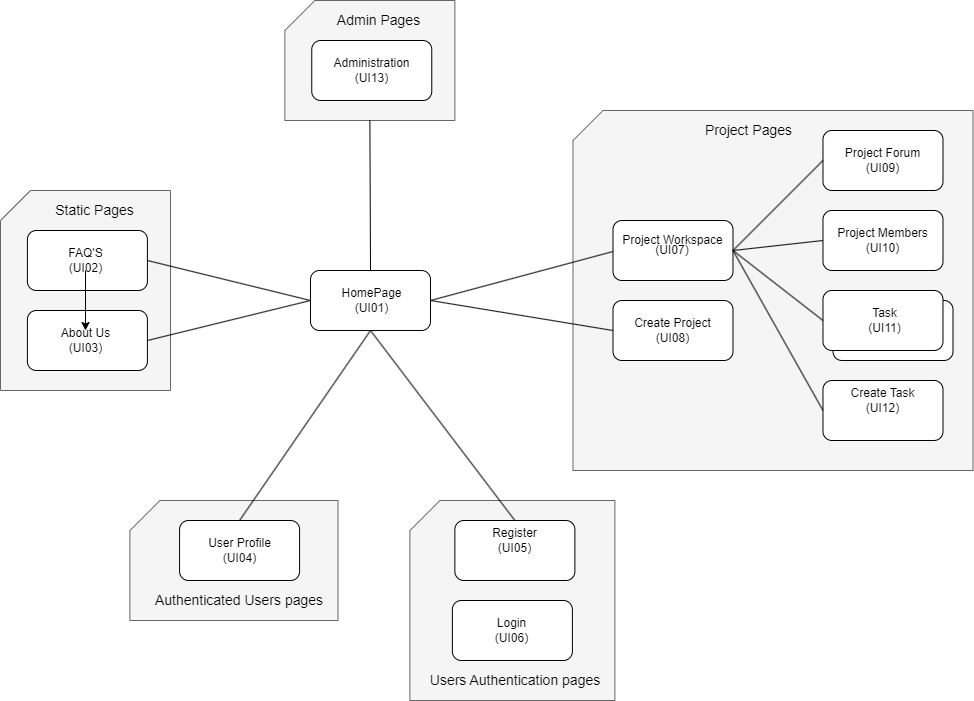

The diagram above was exported from draw.io. Its source (the exported page's mxGraphModel, read from the mxfile embedded in the PNG):
<mxGraphModel dx="1687" dy="882" grid="1" gridSize="10" guides="1" tooltips="1" connect="1" arrows="1" fold="1" page="1" pageScale="1" pageWidth="827" pageHeight="1169" math="0" shadow="0">
  <root>
    <mxCell id="0" />
    <mxCell id="1" parent="0" />
    <mxCell id="mgzYswkuJTNNJ0FM0hDG-1" value="" style="rounded=1;whiteSpace=wrap;html=1;" parent="1" vertex="1">
      <mxGeometry x="400" y="400" width="120" height="60" as="geometry" />
    </mxCell>
    <mxCell id="mgzYswkuJTNNJ0FM0hDG-8" value="" style="shape=card;whiteSpace=wrap;html=1;fillColor=#f5f5f5;fontColor=#333333;strokeColor=#666666;" parent="1" vertex="1">
      <mxGeometry x="90" y="320" width="170.01" height="200" as="geometry" />
    </mxCell>
    <mxCell id="mgzYswkuJTNNJ0FM0hDG-10" value="&lt;font style=&quot;font-size: 14px;&quot;&gt;Static Pages&lt;/font&gt;" style="text;html=1;strokeColor=none;fillColor=none;align=center;verticalAlign=middle;whiteSpace=wrap;rounded=0;" parent="1" vertex="1">
      <mxGeometry x="107.51" y="320" width="152.5" height="40" as="geometry" />
    </mxCell>
    <mxCell id="mgzYswkuJTNNJ0FM0hDG-13" value="HomePage&lt;br&gt;(UI01)" style="text;html=1;strokeColor=none;fillColor=none;align=center;verticalAlign=middle;whiteSpace=wrap;rounded=0;" parent="1" vertex="1">
      <mxGeometry x="403.76" y="420" width="115" height="20" as="geometry" />
    </mxCell>
    <mxCell id="Zx-DaT_nAoZbBVmD3Fwi-3" value="" style="rounded=1;whiteSpace=wrap;html=1;" parent="1" vertex="1">
      <mxGeometry x="116.88999999999999" y="440" width="120" height="60" as="geometry" />
    </mxCell>
    <mxCell id="Zx-DaT_nAoZbBVmD3Fwi-4" value="About Us&lt;br&gt;(UI03)" style="text;html=1;strokeColor=none;fillColor=none;align=center;verticalAlign=middle;whiteSpace=wrap;rounded=0;" parent="1" vertex="1">
      <mxGeometry x="117.50999999999999" y="460" width="115" height="20" as="geometry" />
    </mxCell>
    <mxCell id="Zx-DaT_nAoZbBVmD3Fwi-5" value="" style="rounded=1;whiteSpace=wrap;html=1;" parent="1" vertex="1">
      <mxGeometry x="116.88999999999999" y="360" width="120" height="60" as="geometry" />
    </mxCell>
    <mxCell id="AQ26THi1SPJbVQdwPspE-1" value="" style="edgeStyle=orthogonalEdgeStyle;rounded=0;orthogonalLoop=1;jettySize=auto;html=1;" edge="1" parent="1" source="Zx-DaT_nAoZbBVmD3Fwi-6" target="Zx-DaT_nAoZbBVmD3Fwi-4">
      <mxGeometry relative="1" as="geometry" />
    </mxCell>
    <mxCell id="Zx-DaT_nAoZbBVmD3Fwi-6" value="FAQ'S&lt;br&gt;(UI02)" style="text;html=1;strokeColor=none;fillColor=none;align=center;verticalAlign=middle;whiteSpace=wrap;rounded=0;" parent="1" vertex="1">
      <mxGeometry x="117.50999999999999" y="380" width="115" height="20" as="geometry" />
    </mxCell>
    <mxCell id="Zx-DaT_nAoZbBVmD3Fwi-11" value="" style="shape=card;whiteSpace=wrap;html=1;fillColor=#f5f5f5;fontColor=#333333;strokeColor=#666666;" parent="1" vertex="1">
      <mxGeometry x="662.49" y="240" width="400" height="360" as="geometry" />
    </mxCell>
    <mxCell id="Zx-DaT_nAoZbBVmD3Fwi-12" value="&lt;font style=&quot;font-size: 14px;&quot;&gt;Project Pages&lt;/font&gt;" style="text;html=1;strokeColor=none;fillColor=none;align=center;verticalAlign=middle;whiteSpace=wrap;rounded=0;" parent="1" vertex="1">
      <mxGeometry x="762.49" y="240" width="152.5" height="40" as="geometry" />
    </mxCell>
    <mxCell id="Zx-DaT_nAoZbBVmD3Fwi-13" value="" style="rounded=1;whiteSpace=wrap;html=1;" parent="1" vertex="1">
      <mxGeometry x="702.49" y="430" width="120" height="60" as="geometry" />
    </mxCell>
    <mxCell id="Zx-DaT_nAoZbBVmD3Fwi-14" value="Create Project&lt;br&gt;(UI08)" style="text;html=1;strokeColor=none;fillColor=none;align=center;verticalAlign=middle;whiteSpace=wrap;rounded=0;" parent="1" vertex="1">
      <mxGeometry x="704.99" y="450" width="115" height="20" as="geometry" />
    </mxCell>
    <mxCell id="Zx-DaT_nAoZbBVmD3Fwi-15" value="(UI07)" style="rounded=1;whiteSpace=wrap;html=1;" parent="1" vertex="1">
      <mxGeometry x="702.49" y="350" width="120" height="60" as="geometry" />
    </mxCell>
    <mxCell id="Zx-DaT_nAoZbBVmD3Fwi-16" value="Project Workspace" style="text;html=1;strokeColor=none;fillColor=none;align=center;verticalAlign=middle;whiteSpace=wrap;rounded=0;" parent="1" vertex="1">
      <mxGeometry x="704.99" y="360" width="115" height="20" as="geometry" />
    </mxCell>
    <mxCell id="Zx-DaT_nAoZbBVmD3Fwi-18" value="" style="rounded=1;whiteSpace=wrap;html=1;" parent="1" vertex="1">
      <mxGeometry x="922.49" y="430" width="120" height="60" as="geometry" />
    </mxCell>
    <mxCell id="Zx-DaT_nAoZbBVmD3Fwi-22" value="" style="rounded=1;whiteSpace=wrap;html=1;" parent="1" vertex="1">
      <mxGeometry x="912.49" y="420" width="120" height="60" as="geometry" />
    </mxCell>
    <mxCell id="Zx-DaT_nAoZbBVmD3Fwi-19" value="Task&lt;br&gt;(UI11)" style="text;html=1;strokeColor=none;fillColor=none;align=center;verticalAlign=middle;whiteSpace=wrap;rounded=0;" parent="1" vertex="1">
      <mxGeometry x="917.49" y="440" width="115" height="20" as="geometry" />
    </mxCell>
    <mxCell id="Zx-DaT_nAoZbBVmD3Fwi-24" value="" style="rounded=1;whiteSpace=wrap;html=1;" parent="1" vertex="1">
      <mxGeometry x="912.49" y="510" width="120" height="60" as="geometry" />
    </mxCell>
    <mxCell id="Zx-DaT_nAoZbBVmD3Fwi-25" value="Create Task&lt;br&gt;(UI12)" style="text;html=1;strokeColor=none;fillColor=none;align=center;verticalAlign=middle;whiteSpace=wrap;rounded=0;" parent="1" vertex="1">
      <mxGeometry x="914.99" y="520" width="115" height="20" as="geometry" />
    </mxCell>
    <mxCell id="Zx-DaT_nAoZbBVmD3Fwi-26" value="" style="rounded=1;whiteSpace=wrap;html=1;" parent="1" vertex="1">
      <mxGeometry x="912.49" y="260" width="120" height="60" as="geometry" />
    </mxCell>
    <mxCell id="Zx-DaT_nAoZbBVmD3Fwi-27" value="Project Forum&lt;br&gt;(UI09)" style="text;html=1;strokeColor=none;fillColor=none;align=center;verticalAlign=middle;whiteSpace=wrap;rounded=0;" parent="1" vertex="1">
      <mxGeometry x="914.99" y="280" width="115" height="20" as="geometry" />
    </mxCell>
    <mxCell id="Zx-DaT_nAoZbBVmD3Fwi-28" value="" style="rounded=1;whiteSpace=wrap;html=1;" parent="1" vertex="1">
      <mxGeometry x="912.49" y="340" width="120" height="60" as="geometry" />
    </mxCell>
    <mxCell id="Zx-DaT_nAoZbBVmD3Fwi-29" value="Project Members&lt;br&gt;(UI10)" style="text;html=1;strokeColor=none;fillColor=none;align=center;verticalAlign=middle;whiteSpace=wrap;rounded=0;" parent="1" vertex="1">
      <mxGeometry x="914.99" y="360" width="115" height="20" as="geometry" />
    </mxCell>
    <mxCell id="Zx-DaT_nAoZbBVmD3Fwi-30" value="" style="shape=card;whiteSpace=wrap;html=1;fillColor=#f5f5f5;fontColor=#333333;strokeColor=#666666;" parent="1" vertex="1">
      <mxGeometry x="374.37" y="130" width="170.01" height="120" as="geometry" />
    </mxCell>
    <mxCell id="Zx-DaT_nAoZbBVmD3Fwi-31" value="&lt;font style=&quot;font-size: 14px;&quot;&gt;Admin Pages&lt;/font&gt;" style="text;html=1;strokeColor=none;fillColor=none;align=center;verticalAlign=middle;whiteSpace=wrap;rounded=0;" parent="1" vertex="1">
      <mxGeometry x="391.88" y="130" width="152.5" height="40" as="geometry" />
    </mxCell>
    <mxCell id="Zx-DaT_nAoZbBVmD3Fwi-34" value="" style="rounded=1;whiteSpace=wrap;html=1;" parent="1" vertex="1">
      <mxGeometry x="401.26" y="170" width="120" height="60" as="geometry" />
    </mxCell>
    <mxCell id="Zx-DaT_nAoZbBVmD3Fwi-35" value="Administration&lt;br&gt;(UI13)" style="text;html=1;strokeColor=none;fillColor=none;align=center;verticalAlign=middle;whiteSpace=wrap;rounded=0;" parent="1" vertex="1">
      <mxGeometry x="403.76" y="190" width="115" height="20" as="geometry" />
    </mxCell>
    <mxCell id="Zx-DaT_nAoZbBVmD3Fwi-36" value="" style="shape=card;whiteSpace=wrap;html=1;fillColor=#f5f5f5;fontColor=#333333;strokeColor=#666666;" parent="1" vertex="1">
      <mxGeometry x="219.38" y="630" width="208.13" height="120" as="geometry" />
    </mxCell>
    <mxCell id="Zx-DaT_nAoZbBVmD3Fwi-37" value="&lt;font style=&quot;font-size: 14px;&quot;&gt;Authenticated Users pages&lt;/font&gt;" style="text;html=1;strokeColor=none;fillColor=none;align=center;verticalAlign=middle;whiteSpace=wrap;rounded=0;" parent="1" vertex="1">
      <mxGeometry x="241.26999999999998" y="710" width="175.62" height="40" as="geometry" />
    </mxCell>
    <mxCell id="Zx-DaT_nAoZbBVmD3Fwi-38" value="" style="rounded=1;whiteSpace=wrap;html=1;" parent="1" vertex="1">
      <mxGeometry x="269.08000000000004" y="650" width="120" height="60" as="geometry" />
    </mxCell>
    <mxCell id="Zx-DaT_nAoZbBVmD3Fwi-39" value="User Profile&lt;br&gt;(UI04)" style="text;html=1;strokeColor=none;fillColor=none;align=center;verticalAlign=middle;whiteSpace=wrap;rounded=0;" parent="1" vertex="1">
      <mxGeometry x="271.58000000000004" y="670" width="115" height="20" as="geometry" />
    </mxCell>
    <mxCell id="Zx-DaT_nAoZbBVmD3Fwi-40" value="" style="shape=card;whiteSpace=wrap;html=1;fillColor=#f5f5f5;fontColor=#333333;strokeColor=#666666;" parent="1" vertex="1">
      <mxGeometry x="499.38" y="630" width="205" height="200" as="geometry" />
    </mxCell>
    <mxCell id="Zx-DaT_nAoZbBVmD3Fwi-41" value="&lt;font style=&quot;font-size: 14px;&quot;&gt;Users Authentication pages&lt;/font&gt;" style="text;html=1;strokeColor=none;fillColor=none;align=center;verticalAlign=middle;whiteSpace=wrap;rounded=0;" parent="1" vertex="1">
      <mxGeometry x="516.5699999999999" y="790" width="175.62" height="40" as="geometry" />
    </mxCell>
    <mxCell id="Zx-DaT_nAoZbBVmD3Fwi-42" value="" style="rounded=1;whiteSpace=wrap;html=1;" parent="1" vertex="1">
      <mxGeometry x="544.38" y="650" width="120" height="60" as="geometry" />
    </mxCell>
    <mxCell id="Zx-DaT_nAoZbBVmD3Fwi-43" value="Register&lt;br&gt;(UI05)" style="text;html=1;strokeColor=none;fillColor=none;align=center;verticalAlign=middle;whiteSpace=wrap;rounded=0;" parent="1" vertex="1">
      <mxGeometry x="546.88" y="660" width="115" height="20" as="geometry" />
    </mxCell>
    <mxCell id="Zx-DaT_nAoZbBVmD3Fwi-46" value="" style="endArrow=none;html=1;rounded=0;fontSize=14;entryX=0;entryY=0.5;entryDx=0;entryDy=0;exitX=1;exitY=0.5;exitDx=0;exitDy=0;" parent="1" source="Zx-DaT_nAoZbBVmD3Fwi-5" target="mgzYswkuJTNNJ0FM0hDG-1" edge="1">
      <mxGeometry width="50" height="50" relative="1" as="geometry">
        <mxPoint x="176.89" y="390" as="sourcePoint" />
        <mxPoint x="226.89" y="340" as="targetPoint" />
      </mxGeometry>
    </mxCell>
    <mxCell id="Zx-DaT_nAoZbBVmD3Fwi-47" value="" style="endArrow=none;html=1;rounded=0;fontSize=14;entryX=0;entryY=0.5;entryDx=0;entryDy=0;exitX=1;exitY=0.5;exitDx=0;exitDy=0;" parent="1" source="Zx-DaT_nAoZbBVmD3Fwi-3" target="mgzYswkuJTNNJ0FM0hDG-1" edge="1">
      <mxGeometry width="50" height="50" relative="1" as="geometry">
        <mxPoint x="240" y="470" as="sourcePoint" />
        <mxPoint x="400" y="510" as="targetPoint" />
      </mxGeometry>
    </mxCell>
    <mxCell id="Zx-DaT_nAoZbBVmD3Fwi-48" value="" style="endArrow=none;html=1;rounded=0;fontSize=14;entryX=0.5;entryY=0;entryDx=0;entryDy=0;exitX=0.5;exitY=1;exitDx=0;exitDy=0;" parent="1" source="mgzYswkuJTNNJ0FM0hDG-1" target="Zx-DaT_nAoZbBVmD3Fwi-38" edge="1">
      <mxGeometry width="50" height="50" relative="1" as="geometry">
        <mxPoint x="279.9999999999999" y="570" as="sourcePoint" />
        <mxPoint x="503.11" y="610" as="targetPoint" />
      </mxGeometry>
    </mxCell>
    <mxCell id="Zx-DaT_nAoZbBVmD3Fwi-49" value="" style="endArrow=none;html=1;rounded=0;fontSize=14;entryX=0.5;entryY=0;entryDx=0;entryDy=0;exitX=0.5;exitY=1;exitDx=0;exitDy=0;" parent="1" source="mgzYswkuJTNNJ0FM0hDG-1" target="Zx-DaT_nAoZbBVmD3Fwi-42" edge="1">
      <mxGeometry width="50" height="50" relative="1" as="geometry">
        <mxPoint x="660.3" y="455" as="sourcePoint" />
        <mxPoint x="529.9999999999998" y="715" as="targetPoint" />
      </mxGeometry>
    </mxCell>
    <mxCell id="Zx-DaT_nAoZbBVmD3Fwi-50" value="" style="endArrow=none;html=1;rounded=0;fontSize=14;entryX=-0.002;entryY=0.518;entryDx=0;entryDy=0;exitX=1;exitY=0.5;exitDx=0;exitDy=0;entryPerimeter=0;" parent="1" source="mgzYswkuJTNNJ0FM0hDG-1" target="Zx-DaT_nAoZbBVmD3Fwi-15" edge="1">
      <mxGeometry width="50" height="50" relative="1" as="geometry">
        <mxPoint x="560" y="420" as="sourcePoint" />
        <mxPoint x="702.49" y="660" as="targetPoint" />
      </mxGeometry>
    </mxCell>
    <mxCell id="Zx-DaT_nAoZbBVmD3Fwi-52" value="" style="endArrow=none;html=1;rounded=0;fontSize=14;entryX=0;entryY=0.5;entryDx=0;entryDy=0;exitX=1;exitY=0.5;exitDx=0;exitDy=0;" parent="1" source="mgzYswkuJTNNJ0FM0hDG-1" target="Zx-DaT_nAoZbBVmD3Fwi-13" edge="1">
      <mxGeometry width="50" height="50" relative="1" as="geometry">
        <mxPoint x="580" y="464.46" as="sourcePoint" />
        <mxPoint x="809.7600000000002" y="395.54" as="targetPoint" />
      </mxGeometry>
    </mxCell>
    <mxCell id="Zx-DaT_nAoZbBVmD3Fwi-53" value="" style="endArrow=none;html=1;rounded=0;fontSize=14;entryX=0;entryY=0.5;entryDx=0;entryDy=0;" parent="1" target="Zx-DaT_nAoZbBVmD3Fwi-26" edge="1">
      <mxGeometry width="50" height="50" relative="1" as="geometry">
        <mxPoint x="822.49" y="380" as="sourcePoint" />
        <mxPoint x="1092.3700000000001" y="321.0799999999999" as="targetPoint" />
      </mxGeometry>
    </mxCell>
    <mxCell id="Zx-DaT_nAoZbBVmD3Fwi-54" value="" style="endArrow=none;html=1;rounded=0;fontSize=14;entryX=0;entryY=0.5;entryDx=0;entryDy=0;" parent="1" target="Zx-DaT_nAoZbBVmD3Fwi-28" edge="1">
      <mxGeometry width="50" height="50" relative="1" as="geometry">
        <mxPoint x="822.49" y="380" as="sourcePoint" />
        <mxPoint x="954.99" y="295" as="targetPoint" />
      </mxGeometry>
    </mxCell>
    <mxCell id="Zx-DaT_nAoZbBVmD3Fwi-55" value="" style="endArrow=none;html=1;rounded=0;fontSize=14;entryX=0;entryY=0.5;entryDx=0;entryDy=0;exitX=1;exitY=0.5;exitDx=0;exitDy=0;" parent="1" source="Zx-DaT_nAoZbBVmD3Fwi-15" target="Zx-DaT_nAoZbBVmD3Fwi-22" edge="1">
      <mxGeometry width="50" height="50" relative="1" as="geometry">
        <mxPoint x="832.49" y="410" as="sourcePoint" />
        <mxPoint x="922.49" y="400" as="targetPoint" />
      </mxGeometry>
    </mxCell>
    <mxCell id="Zx-DaT_nAoZbBVmD3Fwi-56" value="" style="endArrow=none;html=1;rounded=0;fontSize=14;entryX=0;entryY=0.5;entryDx=0;entryDy=0;" parent="1" target="Zx-DaT_nAoZbBVmD3Fwi-24" edge="1">
      <mxGeometry width="50" height="50" relative="1" as="geometry">
        <mxPoint x="822.49" y="380" as="sourcePoint" />
        <mxPoint x="932.49" y="530" as="targetPoint" />
      </mxGeometry>
    </mxCell>
    <mxCell id="Zx-DaT_nAoZbBVmD3Fwi-57" value="" style="endArrow=none;html=1;rounded=0;fontSize=14;entryX=0.5;entryY=1;entryDx=0;entryDy=0;exitX=0.5;exitY=0;exitDx=0;exitDy=0;entryPerimeter=0;" parent="1" source="mgzYswkuJTNNJ0FM0hDG-1" target="Zx-DaT_nAoZbBVmD3Fwi-30" edge="1">
      <mxGeometry width="50" height="50" relative="1" as="geometry">
        <mxPoint x="439.99999999999955" y="350" as="sourcePoint" />
        <mxPoint x="529.9999999999995" y="260" as="targetPoint" />
      </mxGeometry>
    </mxCell>
    <mxCell id="Zx-DaT_nAoZbBVmD3Fwi-58" value="" style="rounded=1;whiteSpace=wrap;html=1;" parent="1" vertex="1">
      <mxGeometry x="541.88" y="730" width="120" height="60" as="geometry" />
    </mxCell>
    <mxCell id="Zx-DaT_nAoZbBVmD3Fwi-59" value="Login&lt;br&gt;(UI06)" style="text;html=1;strokeColor=none;fillColor=none;align=center;verticalAlign=middle;whiteSpace=wrap;rounded=0;" parent="1" vertex="1">
      <mxGeometry x="544.38" y="750" width="115" height="20" as="geometry" />
    </mxCell>
  </root>
</mxGraphModel>